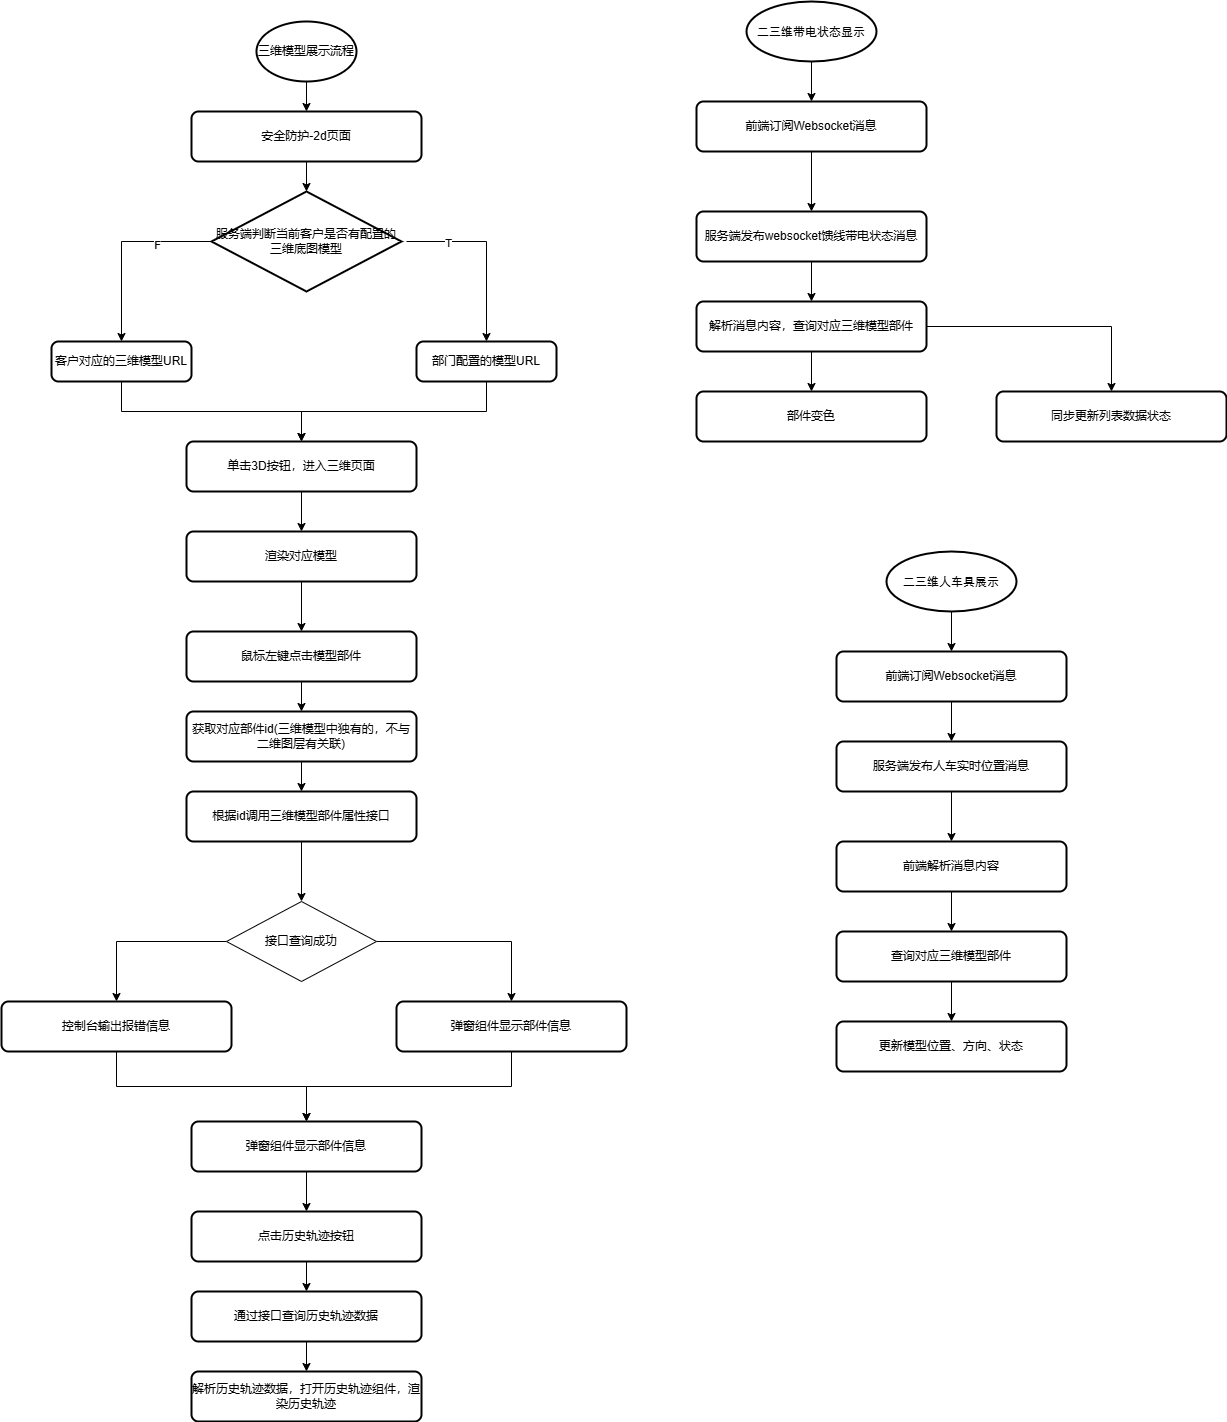

The diagram above was exported from draw.io. Its source (the exported page's mxGraphModel, read from the mxfile embedded in the PNG):
<mxGraphModel dx="1434" dy="746" grid="1" gridSize="10" guides="1" tooltips="1" connect="1" arrows="1" fold="1" page="1" pageScale="1" pageWidth="827" pageHeight="1169" math="0" shadow="0">
  <root>
    <mxCell id="0" />
    <mxCell id="1" parent="0" />
    <mxCell id="2keShS33nu5KIYB3CEJq-1" style="edgeStyle=orthogonalEdgeStyle;rounded=0;orthogonalLoop=1;jettySize=auto;html=1;exitX=0.5;exitY=1;exitDx=0;exitDy=0;exitPerimeter=0;entryX=0.5;entryY=0;entryDx=0;entryDy=0;" parent="1" source="2keShS33nu5KIYB3CEJq-2" target="2keShS33nu5KIYB3CEJq-4" edge="1">
      <mxGeometry relative="1" as="geometry" />
    </mxCell>
    <mxCell id="2keShS33nu5KIYB3CEJq-2" value="三维模型展示流程" style="strokeWidth=2;html=1;shape=mxgraph.flowchart.start_1;whiteSpace=wrap;" parent="1" vertex="1">
      <mxGeometry x="310" y="50" width="100" height="60" as="geometry" />
    </mxCell>
    <mxCell id="2keShS33nu5KIYB3CEJq-3" style="edgeStyle=orthogonalEdgeStyle;rounded=0;orthogonalLoop=1;jettySize=auto;html=1;exitX=0.5;exitY=1;exitDx=0;exitDy=0;" parent="1" source="2keShS33nu5KIYB3CEJq-4" target="2keShS33nu5KIYB3CEJq-5" edge="1">
      <mxGeometry relative="1" as="geometry" />
    </mxCell>
    <mxCell id="2keShS33nu5KIYB3CEJq-4" value="安全防护-2d页面" style="rounded=1;whiteSpace=wrap;html=1;absoluteArcSize=1;arcSize=14;strokeWidth=2;" parent="1" vertex="1">
      <mxGeometry x="245" y="140" width="230" height="50" as="geometry" />
    </mxCell>
    <mxCell id="2keShS33nu5KIYB3CEJq-5" value="服务端判断当前客户是否有配置的三维底图模型" style="strokeWidth=2;html=1;shape=mxgraph.flowchart.decision;whiteSpace=wrap;" parent="1" vertex="1">
      <mxGeometry x="265" y="220" width="190" height="100" as="geometry" />
    </mxCell>
    <mxCell id="2keShS33nu5KIYB3CEJq-6" style="edgeStyle=orthogonalEdgeStyle;rounded=0;orthogonalLoop=1;jettySize=auto;html=1;exitX=0.5;exitY=1;exitDx=0;exitDy=0;entryX=0.5;entryY=0;entryDx=0;entryDy=0;" parent="1" source="2keShS33nu5KIYB3CEJq-7" target="2keShS33nu5KIYB3CEJq-15" edge="1">
      <mxGeometry relative="1" as="geometry" />
    </mxCell>
    <mxCell id="2keShS33nu5KIYB3CEJq-7" value="客户对应的三维模型URL" style="rounded=1;whiteSpace=wrap;html=1;absoluteArcSize=1;arcSize=14;strokeWidth=2;" parent="1" vertex="1">
      <mxGeometry x="105" y="370" width="140" height="40" as="geometry" />
    </mxCell>
    <mxCell id="2keShS33nu5KIYB3CEJq-8" style="edgeStyle=orthogonalEdgeStyle;rounded=0;orthogonalLoop=1;jettySize=auto;html=1;exitX=0.5;exitY=1;exitDx=0;exitDy=0;entryX=0.5;entryY=0;entryDx=0;entryDy=0;" parent="1" source="2keShS33nu5KIYB3CEJq-9" target="2keShS33nu5KIYB3CEJq-15" edge="1">
      <mxGeometry relative="1" as="geometry" />
    </mxCell>
    <mxCell id="2keShS33nu5KIYB3CEJq-9" value="部门配置的模型URL" style="rounded=1;whiteSpace=wrap;html=1;absoluteArcSize=1;arcSize=14;strokeWidth=2;" parent="1" vertex="1">
      <mxGeometry x="470" y="370" width="140" height="40" as="geometry" />
    </mxCell>
    <mxCell id="2keShS33nu5KIYB3CEJq-10" value="" style="endArrow=classic;html=1;rounded=0;entryX=0.5;entryY=0;entryDx=0;entryDy=0;exitX=0;exitY=0.5;exitDx=0;exitDy=0;exitPerimeter=0;" parent="1" source="2keShS33nu5KIYB3CEJq-5" target="2keShS33nu5KIYB3CEJq-7" edge="1">
      <mxGeometry width="50" height="50" relative="1" as="geometry">
        <mxPoint x="180" y="270" as="sourcePoint" />
        <mxPoint x="230" y="220" as="targetPoint" />
        <Array as="points">
          <mxPoint x="175" y="270" />
        </Array>
      </mxGeometry>
    </mxCell>
    <mxCell id="2keShS33nu5KIYB3CEJq-11" value="F" style="edgeLabel;html=1;align=center;verticalAlign=middle;resizable=0;points=[];" parent="2keShS33nu5KIYB3CEJq-10" vertex="1" connectable="0">
      <mxGeometry x="-0.4211" y="3" relative="1" as="geometry">
        <mxPoint as="offset" />
      </mxGeometry>
    </mxCell>
    <mxCell id="2keShS33nu5KIYB3CEJq-12" value="" style="endArrow=classic;html=1;rounded=0;entryX=0.5;entryY=0;entryDx=0;entryDy=0;" parent="1" target="2keShS33nu5KIYB3CEJq-9" edge="1">
      <mxGeometry width="50" height="50" relative="1" as="geometry">
        <mxPoint x="460" y="270" as="sourcePoint" />
        <mxPoint x="540" y="360" as="targetPoint" />
        <Array as="points">
          <mxPoint x="540" y="270" />
        </Array>
      </mxGeometry>
    </mxCell>
    <mxCell id="2keShS33nu5KIYB3CEJq-13" value="T" style="edgeLabel;html=1;align=center;verticalAlign=middle;resizable=0;points=[];" parent="2keShS33nu5KIYB3CEJq-12" vertex="1" connectable="0">
      <mxGeometry x="-0.5444" y="-1" relative="1" as="geometry">
        <mxPoint as="offset" />
      </mxGeometry>
    </mxCell>
    <mxCell id="2keShS33nu5KIYB3CEJq-14" style="edgeStyle=orthogonalEdgeStyle;rounded=0;orthogonalLoop=1;jettySize=auto;html=1;exitX=0.5;exitY=1;exitDx=0;exitDy=0;" parent="1" source="2keShS33nu5KIYB3CEJq-15" target="2keShS33nu5KIYB3CEJq-17" edge="1">
      <mxGeometry relative="1" as="geometry" />
    </mxCell>
    <mxCell id="2keShS33nu5KIYB3CEJq-15" value="单击3D按钮，进入三维页面" style="rounded=1;whiteSpace=wrap;html=1;absoluteArcSize=1;arcSize=14;strokeWidth=2;" parent="1" vertex="1">
      <mxGeometry x="240" y="470" width="230" height="50" as="geometry" />
    </mxCell>
    <mxCell id="2keShS33nu5KIYB3CEJq-16" style="edgeStyle=orthogonalEdgeStyle;rounded=0;orthogonalLoop=1;jettySize=auto;html=1;exitX=0.5;exitY=1;exitDx=0;exitDy=0;" parent="1" source="2keShS33nu5KIYB3CEJq-17" target="2keShS33nu5KIYB3CEJq-19" edge="1">
      <mxGeometry relative="1" as="geometry" />
    </mxCell>
    <mxCell id="2keShS33nu5KIYB3CEJq-17" value="渲染对应模型" style="rounded=1;whiteSpace=wrap;html=1;absoluteArcSize=1;arcSize=14;strokeWidth=2;" parent="1" vertex="1">
      <mxGeometry x="240" y="560" width="230" height="50" as="geometry" />
    </mxCell>
    <mxCell id="2keShS33nu5KIYB3CEJq-18" style="edgeStyle=orthogonalEdgeStyle;rounded=0;orthogonalLoop=1;jettySize=auto;html=1;exitX=0.5;exitY=1;exitDx=0;exitDy=0;" parent="1" source="2keShS33nu5KIYB3CEJq-19" target="2keShS33nu5KIYB3CEJq-21" edge="1">
      <mxGeometry relative="1" as="geometry" />
    </mxCell>
    <mxCell id="2keShS33nu5KIYB3CEJq-19" value="鼠标左键点击模型部件" style="rounded=1;whiteSpace=wrap;html=1;absoluteArcSize=1;arcSize=14;strokeWidth=2;" parent="1" vertex="1">
      <mxGeometry x="240" y="660" width="230" height="50" as="geometry" />
    </mxCell>
    <mxCell id="2keShS33nu5KIYB3CEJq-20" style="edgeStyle=orthogonalEdgeStyle;rounded=0;orthogonalLoop=1;jettySize=auto;html=1;exitX=0.5;exitY=1;exitDx=0;exitDy=0;entryX=0.5;entryY=0;entryDx=0;entryDy=0;" parent="1" source="2keShS33nu5KIYB3CEJq-21" target="2keShS33nu5KIYB3CEJq-23" edge="1">
      <mxGeometry relative="1" as="geometry" />
    </mxCell>
    <mxCell id="2keShS33nu5KIYB3CEJq-21" value="获取对应部件id(三维模型中独有的，不与二维图层有关联)" style="rounded=1;whiteSpace=wrap;html=1;absoluteArcSize=1;arcSize=14;strokeWidth=2;" parent="1" vertex="1">
      <mxGeometry x="240" y="740" width="230" height="50" as="geometry" />
    </mxCell>
    <mxCell id="2keShS33nu5KIYB3CEJq-22" style="edgeStyle=orthogonalEdgeStyle;rounded=0;orthogonalLoop=1;jettySize=auto;html=1;exitX=0.5;exitY=1;exitDx=0;exitDy=0;entryX=0.5;entryY=0;entryDx=0;entryDy=0;" parent="1" source="2keShS33nu5KIYB3CEJq-23" target="2keShS33nu5KIYB3CEJq-26" edge="1">
      <mxGeometry relative="1" as="geometry" />
    </mxCell>
    <mxCell id="2keShS33nu5KIYB3CEJq-23" value="根据id调用三维模型部件属性接口" style="rounded=1;whiteSpace=wrap;html=1;absoluteArcSize=1;arcSize=14;strokeWidth=2;" parent="1" vertex="1">
      <mxGeometry x="240" y="820" width="230" height="50" as="geometry" />
    </mxCell>
    <mxCell id="2keShS33nu5KIYB3CEJq-24" style="edgeStyle=orthogonalEdgeStyle;rounded=0;orthogonalLoop=1;jettySize=auto;html=1;exitX=0;exitY=0.5;exitDx=0;exitDy=0;entryX=0.5;entryY=0;entryDx=0;entryDy=0;" parent="1" source="2keShS33nu5KIYB3CEJq-26" target="2keShS33nu5KIYB3CEJq-28" edge="1">
      <mxGeometry relative="1" as="geometry" />
    </mxCell>
    <mxCell id="2keShS33nu5KIYB3CEJq-25" style="edgeStyle=orthogonalEdgeStyle;rounded=0;orthogonalLoop=1;jettySize=auto;html=1;exitX=1;exitY=0.5;exitDx=0;exitDy=0;" parent="1" source="2keShS33nu5KIYB3CEJq-26" target="2keShS33nu5KIYB3CEJq-30" edge="1">
      <mxGeometry relative="1" as="geometry" />
    </mxCell>
    <mxCell id="2keShS33nu5KIYB3CEJq-26" value="接口查询成功" style="rhombus;whiteSpace=wrap;html=1;" parent="1" vertex="1">
      <mxGeometry x="280" y="930" width="150" height="80" as="geometry" />
    </mxCell>
    <mxCell id="2keShS33nu5KIYB3CEJq-27" style="edgeStyle=orthogonalEdgeStyle;rounded=0;orthogonalLoop=1;jettySize=auto;html=1;exitX=0.5;exitY=1;exitDx=0;exitDy=0;entryX=0.5;entryY=0;entryDx=0;entryDy=0;" parent="1" source="2keShS33nu5KIYB3CEJq-28" target="2keShS33nu5KIYB3CEJq-32" edge="1">
      <mxGeometry relative="1" as="geometry" />
    </mxCell>
    <mxCell id="2keShS33nu5KIYB3CEJq-28" value="控制台输出报错信息" style="rounded=1;whiteSpace=wrap;html=1;absoluteArcSize=1;arcSize=14;strokeWidth=2;" parent="1" vertex="1">
      <mxGeometry x="55" y="1030" width="230" height="50" as="geometry" />
    </mxCell>
    <mxCell id="2keShS33nu5KIYB3CEJq-29" style="edgeStyle=orthogonalEdgeStyle;rounded=0;orthogonalLoop=1;jettySize=auto;html=1;exitX=0.5;exitY=1;exitDx=0;exitDy=0;entryX=0.5;entryY=0;entryDx=0;entryDy=0;" parent="1" source="2keShS33nu5KIYB3CEJq-30" target="2keShS33nu5KIYB3CEJq-32" edge="1">
      <mxGeometry relative="1" as="geometry" />
    </mxCell>
    <mxCell id="2keShS33nu5KIYB3CEJq-30" value="弹窗组件显示部件信息" style="rounded=1;whiteSpace=wrap;html=1;absoluteArcSize=1;arcSize=14;strokeWidth=2;" parent="1" vertex="1">
      <mxGeometry x="450" y="1030" width="230" height="50" as="geometry" />
    </mxCell>
    <mxCell id="2keShS33nu5KIYB3CEJq-31" style="edgeStyle=orthogonalEdgeStyle;rounded=0;orthogonalLoop=1;jettySize=auto;html=1;exitX=0.5;exitY=1;exitDx=0;exitDy=0;entryX=0.5;entryY=0;entryDx=0;entryDy=0;" parent="1" source="2keShS33nu5KIYB3CEJq-32" target="2keShS33nu5KIYB3CEJq-34" edge="1">
      <mxGeometry relative="1" as="geometry" />
    </mxCell>
    <mxCell id="2keShS33nu5KIYB3CEJq-32" value="弹窗组件显示部件信息" style="rounded=1;whiteSpace=wrap;html=1;absoluteArcSize=1;arcSize=14;strokeWidth=2;" parent="1" vertex="1">
      <mxGeometry x="245" y="1150" width="230" height="50" as="geometry" />
    </mxCell>
    <mxCell id="2keShS33nu5KIYB3CEJq-33" style="edgeStyle=orthogonalEdgeStyle;rounded=0;orthogonalLoop=1;jettySize=auto;html=1;exitX=0.5;exitY=1;exitDx=0;exitDy=0;" parent="1" source="2keShS33nu5KIYB3CEJq-34" target="2keShS33nu5KIYB3CEJq-36" edge="1">
      <mxGeometry relative="1" as="geometry" />
    </mxCell>
    <mxCell id="2keShS33nu5KIYB3CEJq-34" value="点击历史轨迹按钮" style="rounded=1;whiteSpace=wrap;html=1;absoluteArcSize=1;arcSize=14;strokeWidth=2;" parent="1" vertex="1">
      <mxGeometry x="245" y="1240" width="230" height="50" as="geometry" />
    </mxCell>
    <mxCell id="2keShS33nu5KIYB3CEJq-35" style="edgeStyle=orthogonalEdgeStyle;rounded=0;orthogonalLoop=1;jettySize=auto;html=1;exitX=0.5;exitY=1;exitDx=0;exitDy=0;" parent="1" source="2keShS33nu5KIYB3CEJq-36" target="2keShS33nu5KIYB3CEJq-37" edge="1">
      <mxGeometry relative="1" as="geometry" />
    </mxCell>
    <mxCell id="2keShS33nu5KIYB3CEJq-36" value="通过接口查询历史轨迹数据" style="rounded=1;whiteSpace=wrap;html=1;absoluteArcSize=1;arcSize=14;strokeWidth=2;" parent="1" vertex="1">
      <mxGeometry x="245" y="1320" width="230" height="50" as="geometry" />
    </mxCell>
    <mxCell id="2keShS33nu5KIYB3CEJq-37" value="解析历史轨迹数据，打开历史轨迹组件，渲染历史轨迹" style="rounded=1;whiteSpace=wrap;html=1;absoluteArcSize=1;arcSize=14;strokeWidth=2;" parent="1" vertex="1">
      <mxGeometry x="245" y="1400" width="230" height="50" as="geometry" />
    </mxCell>
    <mxCell id="_1Joyhw30LvRYMo4-iF4-1" value="&lt;div data-version=&quot;3.0.0&quot; data-hash=&quot;58b28da990749da4e7febb2dbf427e85&quot;&gt;&lt;/div&gt;&lt;div class=&quot;document&quot;&gt;&lt;div class=&quot;section&quot;&gt;&lt;h3 class=&quot;paragraph text-align-type-justify tco-title-heading 3&quot; style=&quot;text-align:justify;margin-top:0pt;margin-bottom:0pt;text-indent:-36pt;margin-left:36pt&quot;&gt;&lt;br&gt;&lt;/h3&gt;&lt;/div&gt;&lt;/div&gt;" style="text;whiteSpace=wrap;html=1;" vertex="1" parent="1">
      <mxGeometry x="700" y="90" width="210" height="50" as="geometry" />
    </mxCell>
    <mxCell id="_1Joyhw30LvRYMo4-iF4-11" style="edgeStyle=orthogonalEdgeStyle;rounded=0;orthogonalLoop=1;jettySize=auto;html=1;exitX=0.5;exitY=1;exitDx=0;exitDy=0;exitPerimeter=0;" edge="1" parent="1" source="_1Joyhw30LvRYMo4-iF4-2" target="_1Joyhw30LvRYMo4-iF4-4">
      <mxGeometry relative="1" as="geometry" />
    </mxCell>
    <mxCell id="_1Joyhw30LvRYMo4-iF4-2" value="&lt;h3 style=&quot;text-align: justify; margin-top: 0pt; margin-bottom: 0pt; text-indent: -36pt; margin-left: 36pt;&quot; class=&quot;paragraph text-align-type-justify tco-title-heading 3&quot;&gt;&lt;span style=&quot;font-family: 黑体; letter-spacing: 0pt; vertical-align: baseline; font-weight: normal;&quot; data-font-family=&quot;黑体&quot;&gt;&lt;font style=&quot;font-size: 12px;&quot;&gt;二三维带电状态显示&lt;/font&gt;&lt;/span&gt;&lt;/h3&gt;" style="strokeWidth=2;html=1;shape=mxgraph.flowchart.start_1;whiteSpace=wrap;" vertex="1" parent="1">
      <mxGeometry x="800" y="30" width="130" height="60" as="geometry" />
    </mxCell>
    <mxCell id="_1Joyhw30LvRYMo4-iF4-9" style="edgeStyle=orthogonalEdgeStyle;rounded=0;orthogonalLoop=1;jettySize=auto;html=1;exitX=0.5;exitY=1;exitDx=0;exitDy=0;entryX=0.5;entryY=0;entryDx=0;entryDy=0;" edge="1" parent="1" source="_1Joyhw30LvRYMo4-iF4-3" target="_1Joyhw30LvRYMo4-iF4-5">
      <mxGeometry relative="1" as="geometry" />
    </mxCell>
    <mxCell id="_1Joyhw30LvRYMo4-iF4-3" value="服务端发布websocket馈线带电状态消息" style="rounded=1;whiteSpace=wrap;html=1;absoluteArcSize=1;arcSize=14;strokeWidth=2;" vertex="1" parent="1">
      <mxGeometry x="750" y="240" width="230" height="50" as="geometry" />
    </mxCell>
    <mxCell id="_1Joyhw30LvRYMo4-iF4-8" style="edgeStyle=orthogonalEdgeStyle;rounded=0;orthogonalLoop=1;jettySize=auto;html=1;exitX=0.5;exitY=1;exitDx=0;exitDy=0;entryX=0.5;entryY=0;entryDx=0;entryDy=0;" edge="1" parent="1" source="_1Joyhw30LvRYMo4-iF4-4" target="_1Joyhw30LvRYMo4-iF4-3">
      <mxGeometry relative="1" as="geometry" />
    </mxCell>
    <mxCell id="_1Joyhw30LvRYMo4-iF4-4" value="前端订阅Websocket消息" style="rounded=1;whiteSpace=wrap;html=1;absoluteArcSize=1;arcSize=14;strokeWidth=2;" vertex="1" parent="1">
      <mxGeometry x="750" y="130" width="230" height="50" as="geometry" />
    </mxCell>
    <mxCell id="_1Joyhw30LvRYMo4-iF4-10" style="edgeStyle=orthogonalEdgeStyle;rounded=0;orthogonalLoop=1;jettySize=auto;html=1;exitX=0.5;exitY=1;exitDx=0;exitDy=0;" edge="1" parent="1" source="_1Joyhw30LvRYMo4-iF4-5" target="_1Joyhw30LvRYMo4-iF4-6">
      <mxGeometry relative="1" as="geometry" />
    </mxCell>
    <mxCell id="_1Joyhw30LvRYMo4-iF4-13" style="edgeStyle=orthogonalEdgeStyle;rounded=0;orthogonalLoop=1;jettySize=auto;html=1;exitX=1;exitY=0.5;exitDx=0;exitDy=0;" edge="1" parent="1" source="_1Joyhw30LvRYMo4-iF4-5" target="_1Joyhw30LvRYMo4-iF4-12">
      <mxGeometry relative="1" as="geometry" />
    </mxCell>
    <mxCell id="_1Joyhw30LvRYMo4-iF4-5" value="解析消息内容，查询对应三维模型部件" style="rounded=1;whiteSpace=wrap;html=1;absoluteArcSize=1;arcSize=14;strokeWidth=2;" vertex="1" parent="1">
      <mxGeometry x="750" y="330" width="230" height="50" as="geometry" />
    </mxCell>
    <mxCell id="_1Joyhw30LvRYMo4-iF4-6" value="部件变色" style="rounded=1;whiteSpace=wrap;html=1;absoluteArcSize=1;arcSize=14;strokeWidth=2;" vertex="1" parent="1">
      <mxGeometry x="750" y="420" width="230" height="50" as="geometry" />
    </mxCell>
    <mxCell id="_1Joyhw30LvRYMo4-iF4-12" value="同步更新列表数据状态" style="rounded=1;whiteSpace=wrap;html=1;absoluteArcSize=1;arcSize=14;strokeWidth=2;" vertex="1" parent="1">
      <mxGeometry x="1050" y="420" width="230" height="50" as="geometry" />
    </mxCell>
    <mxCell id="_1Joyhw30LvRYMo4-iF4-21" style="edgeStyle=orthogonalEdgeStyle;rounded=0;orthogonalLoop=1;jettySize=auto;html=1;exitX=0.5;exitY=1;exitDx=0;exitDy=0;exitPerimeter=0;entryX=0.5;entryY=0;entryDx=0;entryDy=0;" edge="1" parent="1" source="_1Joyhw30LvRYMo4-iF4-14" target="_1Joyhw30LvRYMo4-iF4-16">
      <mxGeometry relative="1" as="geometry" />
    </mxCell>
    <mxCell id="_1Joyhw30LvRYMo4-iF4-14" value="&lt;h3 style=&quot;text-align: justify; margin-top: 0pt; margin-bottom: 0pt; text-indent: -36pt; margin-left: 36pt;&quot; class=&quot;paragraph text-align-type-justify tco-title-heading 3&quot;&gt;&lt;span style=&quot;font-family: 黑体; letter-spacing: 0pt; vertical-align: baseline; font-weight: normal;&quot; data-font-family=&quot;黑体&quot;&gt;&lt;font style=&quot;font-size: 12px;&quot;&gt;二三维人车具展示&lt;/font&gt;&lt;/span&gt;&lt;/h3&gt;" style="strokeWidth=2;html=1;shape=mxgraph.flowchart.start_1;whiteSpace=wrap;" vertex="1" parent="1">
      <mxGeometry x="940" y="580" width="130" height="60" as="geometry" />
    </mxCell>
    <mxCell id="_1Joyhw30LvRYMo4-iF4-22" style="edgeStyle=orthogonalEdgeStyle;rounded=0;orthogonalLoop=1;jettySize=auto;html=1;exitX=0.5;exitY=1;exitDx=0;exitDy=0;" edge="1" parent="1" source="_1Joyhw30LvRYMo4-iF4-16" target="_1Joyhw30LvRYMo4-iF4-17">
      <mxGeometry relative="1" as="geometry" />
    </mxCell>
    <mxCell id="_1Joyhw30LvRYMo4-iF4-16" value="前端订阅Websocket消息" style="rounded=1;whiteSpace=wrap;html=1;absoluteArcSize=1;arcSize=14;strokeWidth=2;" vertex="1" parent="1">
      <mxGeometry x="890" y="680" width="230" height="50" as="geometry" />
    </mxCell>
    <mxCell id="_1Joyhw30LvRYMo4-iF4-23" style="edgeStyle=orthogonalEdgeStyle;rounded=0;orthogonalLoop=1;jettySize=auto;html=1;exitX=0.5;exitY=1;exitDx=0;exitDy=0;" edge="1" parent="1" source="_1Joyhw30LvRYMo4-iF4-17" target="_1Joyhw30LvRYMo4-iF4-18">
      <mxGeometry relative="1" as="geometry" />
    </mxCell>
    <mxCell id="_1Joyhw30LvRYMo4-iF4-17" value="服务端发布人车实时位置消息" style="rounded=1;whiteSpace=wrap;html=1;absoluteArcSize=1;arcSize=14;strokeWidth=2;" vertex="1" parent="1">
      <mxGeometry x="890" y="770" width="230" height="50" as="geometry" />
    </mxCell>
    <mxCell id="_1Joyhw30LvRYMo4-iF4-24" style="edgeStyle=orthogonalEdgeStyle;rounded=0;orthogonalLoop=1;jettySize=auto;html=1;exitX=0.5;exitY=1;exitDx=0;exitDy=0;" edge="1" parent="1" source="_1Joyhw30LvRYMo4-iF4-18" target="_1Joyhw30LvRYMo4-iF4-20">
      <mxGeometry relative="1" as="geometry" />
    </mxCell>
    <mxCell id="_1Joyhw30LvRYMo4-iF4-18" value="前端解析消息内容" style="rounded=1;whiteSpace=wrap;html=1;absoluteArcSize=1;arcSize=14;strokeWidth=2;" vertex="1" parent="1">
      <mxGeometry x="890" y="870" width="230" height="50" as="geometry" />
    </mxCell>
    <mxCell id="_1Joyhw30LvRYMo4-iF4-19" value="更新模型位置、方向、状态" style="rounded=1;whiteSpace=wrap;html=1;absoluteArcSize=1;arcSize=14;strokeWidth=2;" vertex="1" parent="1">
      <mxGeometry x="890" y="1050" width="230" height="50" as="geometry" />
    </mxCell>
    <mxCell id="_1Joyhw30LvRYMo4-iF4-25" style="edgeStyle=orthogonalEdgeStyle;rounded=0;orthogonalLoop=1;jettySize=auto;html=1;exitX=0.5;exitY=1;exitDx=0;exitDy=0;" edge="1" parent="1" source="_1Joyhw30LvRYMo4-iF4-20" target="_1Joyhw30LvRYMo4-iF4-19">
      <mxGeometry relative="1" as="geometry" />
    </mxCell>
    <mxCell id="_1Joyhw30LvRYMo4-iF4-20" value="查询对应三维模型部件" style="rounded=1;whiteSpace=wrap;html=1;absoluteArcSize=1;arcSize=14;strokeWidth=2;" vertex="1" parent="1">
      <mxGeometry x="890" y="960" width="230" height="50" as="geometry" />
    </mxCell>
  </root>
</mxGraphModel>